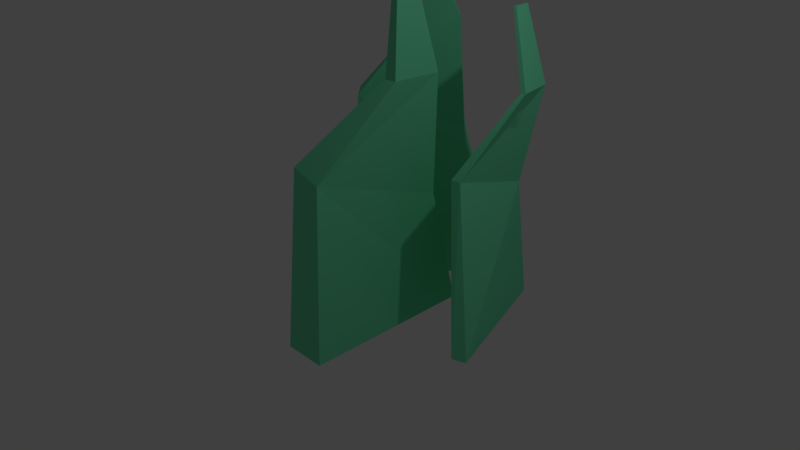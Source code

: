 # Source: grass01.blend  (saved by Blender 2.77.0; exported with 4.5.12 LTS)
import bpy
from mathutils import Matrix  # noqa: F401  (used for matrix-valued properties, if any)

bpy.ops.wm.read_factory_settings(use_empty=True)
scene = bpy.context.scene
scene.name = 'Scene'

# ---- collections
col_collection_1 = bpy.data.collections.new('Collection 1'); scene.collection.children.link(col_collection_1)

# ---- materials (node trees are filled in below, after node groups)
mat_material = bpy.data.materials.new('Material')
mat_material.alpha_threshold = 0.0
mat_material.use_transparent_shadow = False
mat_material.diffuse_color = (0.177, 0.8, 0.4516, 1.0)
mat_material.roughness = 0.5
mat_material.line_color = (0.0, 0.0, 0.0, 1.0)

# ---- material node trees

# ---- world
world_world = bpy.data.worlds.new('World'); scene.world = world_world
world_world.color = (0.05088, 0.05088, 0.05088)
world_world.use_sun_shadow = False
world_world.sun_shadow_jitter_overblur = 0.0
world_world.cycles.sampling_method = 'MANUAL'

# ---- cameras
cam_camera = bpy.data.cameras.new('Camera')
cam_camera.clip_end = 100.0
cam_camera.lens = 35.0
cam_camera.sensor_width = 32.0
cam_camera.sensor_height = 18.0
cam_camera.ortho_scale = 7.314
cam_camera.dof.focus_distance = 0.0
cam_camera.dof.aperture_fstop = 128.0

# ---- lights
light_lamp = bpy.data.lights.new('Lamp', 'POINT')
light_lamp.transmission_factor = 0.0
light_lamp.cutoff_distance = 30.0
light_lamp.energy = 100.0
light_lamp.shadow_buffer_clip_start = 1.001
light_lamp.shadow_soft_size = 0.1
light_lamp.shadow_maximum_resolution = 0.006
light_lamp.use_absolute_resolution = True

# ---- meshes
me_cube_002 = bpy.data.meshes.new('Cube.002')
me_cube_002.from_pydata([(-1.0, -1.0, -1.0), (-3.56, -0.5312, 1.19), (-1.0, 1.0, -1.0), (-0.5951, 0.659, 0.8058), (1.0, -1.0, -1.0), (-2.245, -0.5631, 1.194), (1.0, 1.0, -1.0), (0.7203, 0.6271, 0.8103), (2.673, -0.01561, 2.198), (2.99, 0.5749, 2.157), (3.61, 0.5708, 2.157), (3.292, -0.01972, 2.198), (0.2414, 0.2691, 3.118), (0.4176, 0.5969, 3.095), (0.7471, 0.5951, 3.095), (0.5709, 0.2673, 3.118)], [], [(1, 3, 2, 0), (3, 7, 6, 2), (7, 5, 4, 6), (5, 1, 0, 4), (0, 2, 6, 4), (1, 5, 11, 8), (8, 11, 15, 12), (7, 3, 9, 10), (5, 7, 10, 11), (3, 1, 8, 9), (15, 14, 13, 12), (10, 9, 13, 14), (11, 10, 14, 15), (9, 8, 12, 13)])
me_cube_002.materials.append(mat_material)
me_cube_002.use_remesh_preserve_volume = False
me_cube_002.use_remesh_preserve_attributes = False
me_cube_002.use_mirror_vertex_groups = False
me_cube_002.update()
me_cube_001 = bpy.data.meshes.new('Cube.001')
me_cube_001.from_pydata([(-1.322, -1.322, -1.0), (-0.7573, -0.7573, 1.0), (-1.322, 1.322, -1.0), (-0.7573, 0.7573, 1.0), (1.322, -1.322, -1.0), (0.7573, -0.7573, 1.0), (1.322, 1.322, -1.0), (0.7573, 0.7573, 1.0), (-0.3413, -0.7333, 1.661), (-1.16, 0.7088, 1.228), (0.3413, 0.7333, 1.196), (1.16, -0.7088, 1.629), (0.1976, 0.1359, 2.661), (0.3062, 0.6555, 2.733), (0.8303, 0.6506, 2.737), (0.7217, 0.1309, 2.665), (0.2881, 0.239, 3.262), (0.3201, 0.3922, 3.283), (0.4746, 0.3908, 3.284), (0.4426, 0.2375, 3.263)], [], [(1, 3, 2, 0), (3, 7, 6, 2), (7, 5, 4, 6), (5, 1, 0, 4), (0, 2, 6, 4), (1, 5, 11, 8), (9, 8, 12, 13), (7, 3, 9, 10), (5, 7, 10, 11), (3, 1, 8, 9), (12, 15, 19, 16), (8, 11, 15, 12), (10, 9, 13, 14), (11, 10, 14, 15), (19, 18, 17, 16), (14, 13, 17, 18), (15, 14, 18, 19), (13, 12, 16, 17)])
me_cube_001.materials.append(mat_material)
me_cube_001.use_remesh_preserve_volume = False
me_cube_001.use_remesh_preserve_attributes = False
me_cube_001.use_mirror_vertex_groups = False
me_cube_001.update()
me_cube = bpy.data.meshes.new('Cube')
me_cube.from_pydata([(1.194, 1.194, -1.0), (1.194, -1.194, -1.0), (-1.194, -1.194, -1.0), (-1.194, 1.194, -1.0), (0.9328, 0.8476, 0.6688), (0.3293, -0.9128, 1.252), (-1.709, -0.8476, 1.331), (-1.106, 0.9128, 0.7482), (1.544, 0.7622, 2.325), (1.504, 0.07288, 2.353), (0.854, 0.7649, 2.329), (0.8142, 0.07555, 2.357), (0.7979, 0.6271, 3.299), (0.7783, 0.2881, 3.313), (0.445, 0.6284, 3.301), (0.4254, 0.2894, 3.315)], [], [(0, 1, 2, 3), (6, 5, 9, 11), (0, 4, 5, 1), (1, 5, 6, 2), (2, 6, 7, 3), (4, 0, 3, 7), (11, 9, 13, 15), (5, 4, 8, 9), (7, 6, 11, 10), (4, 7, 10, 8), (12, 14, 15, 13), (9, 8, 12, 13), (10, 11, 15, 14), (8, 10, 14, 12)])
me_cube.materials.append(mat_material)
me_cube.use_remesh_preserve_volume = False
me_cube.use_remesh_preserve_attributes = False
me_cube.use_mirror_vertex_groups = False
me_cube.update()

# ---- objects
ob_cube_002 = bpy.data.objects.new('Cube.002', me_cube_002)
ob_cube_001 = bpy.data.objects.new('Cube.001', me_cube_001)
ob_cube = bpy.data.objects.new('Cube', me_cube)
ob_lamp = bpy.data.objects.new('Lamp', light_lamp)
ob_camera = bpy.data.objects.new('Camera', cam_camera)

# ---- transforms, parenting, visibility, modifiers, constraints
ob_cube_002.location = (1.102, 1.054, 0.0)
ob_cube_002.rotation_euler = (0.0, -0.0, 0.3256)
ob_cube_002.scale = (0.1, 1.0, 1.0)
ob_cube_002.lineart.crease_threshold = 0.0
ob_cube_001.location = (-0.8565, 1.523, 0.0)
ob_cube_001.rotation_euler = (0.0, -0.0, -0.9229)
ob_cube_001.scale = (0.2, 1.0, 1.0)
ob_cube_001.lineart.crease_threshold = 0.0
ob_cube.location = (0.0, 0.0, 0.0)
ob_cube.scale = (0.25, 1.0, 1.0)
ob_cube.lock_rotations_4d = False
ob_cube.empty_display_type = 'ARROWS'
ob_cube.lineart.crease_threshold = 0.0
ob_lamp.location = (4.076, 1.005, 5.904)
ob_lamp.rotation_euler = (0.6503, 0.05522, 1.866)
ob_lamp.lock_rotations_4d = False
ob_lamp.empty_display_type = 'ARROWS'
ob_lamp.color = (0.0, 0.0, 0.0, 0.0)
ob_lamp.lineart.crease_threshold = 0.0
ob_camera.location = (7.481, -6.508, 5.344)
ob_camera.rotation_euler = (1.109, 0.01082, 0.8149)
ob_camera.lock_rotations_4d = False
ob_camera.empty_display_type = 'ARROWS'
ob_camera.color = (0.0, 0.0, 0.0, 0.0)
ob_camera.display_type = 'WIRE'
ob_camera.lineart.crease_threshold = 0.0

# ---- collection membership
col_collection_1.objects.link(ob_cube_002)
col_collection_1.objects.link(ob_cube_001)
col_collection_1.objects.link(ob_cube)
col_collection_1.objects.link(ob_lamp)
col_collection_1.objects.link(ob_camera)

# ---- scene / render settings (as saved in the file)
scene.camera = ob_camera
scene.frame_start = 1; scene.frame_end = 250; scene.frame_set(1)
scene.render.engine = 'BLENDER_EEVEE_NEXT'
scene.render.resolution_percentage = 50
scene.render.dither_intensity = 0.0
scene.cycles.use_denoising = False
scene.cycles.samples = 128
scene.cycles.sampling_pattern = 'TABULATED_SOBOL'
scene.cycles.light_sampling_threshold = 0.0
scene.cycles.use_adaptive_sampling = False
scene.cycles.use_light_tree = False
scene.cycles.blur_glossy = 0.0
scene.cycles.sample_clamp_indirect = 0.0
scene.view_settings.view_transform = 'Standard'
bpy.context.view_layer.update()
